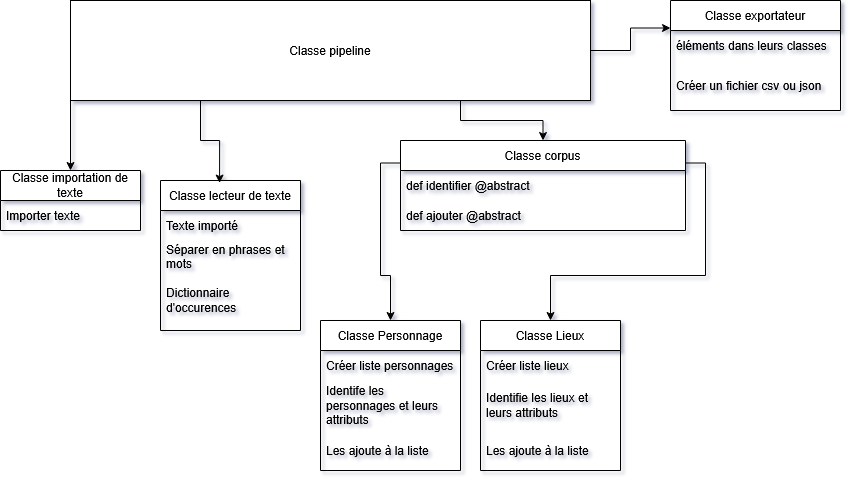

The diagram above was exported from draw.io. Its source (the exported page's mxGraphModel, read from the mxfile embedded in the PNG):
<mxGraphModel dx="1818" dy="1624" grid="1" gridSize="10" guides="1" tooltips="1" connect="1" arrows="1" fold="1" page="1" pageScale="1" pageWidth="850" pageHeight="1100" math="0" shadow="0">
  <root>
    <mxCell id="0" />
    <mxCell id="1" parent="0" />
    <mxCell id="4ynn2Qf_jwc3-WdJ-Ano-33" edge="1" parent="1" source="0HZf0mEKQgrm27gZwROv-18" style="edgeStyle=orthogonalEdgeStyle;rounded=0;orthogonalLoop=1;jettySize=auto;html=1;exitX=0;exitY=1;exitDx=0;exitDy=0;" target="0HZf0mEKQgrm27gZwROv-32">
      <mxGeometry relative="1" as="geometry" />
    </mxCell>
    <mxCell id="4ynn2Qf_jwc3-WdJ-Ano-35" edge="1" parent="1" source="0HZf0mEKQgrm27gZwROv-18" style="edgeStyle=orthogonalEdgeStyle;rounded=0;orthogonalLoop=1;jettySize=auto;html=1;exitX=1;exitY=0.5;exitDx=0;exitDy=0;entryX=0;entryY=0.25;entryDx=0;entryDy=0;" target="0HZf0mEKQgrm27gZwROv-37">
      <mxGeometry relative="1" as="geometry" />
    </mxCell>
    <mxCell id="4ynn2Qf_jwc3-WdJ-Ano-41" edge="1" parent="1" source="0HZf0mEKQgrm27gZwROv-18" style="edgeStyle=orthogonalEdgeStyle;rounded=0;orthogonalLoop=1;jettySize=auto;html=1;exitX=0.75;exitY=1;exitDx=0;exitDy=0;entryX=0.5;entryY=0;entryDx=0;entryDy=0;" target="4ynn2Qf_jwc3-WdJ-Ano-37">
      <mxGeometry relative="1" as="geometry" />
    </mxCell>
    <mxCell id="0HZf0mEKQgrm27gZwROv-18" parent="1" style="rounded=0;whiteSpace=wrap;html=1;" value="Classe pipeline" vertex="1">
      <mxGeometry height="100" width="520" y="-20" as="geometry" />
    </mxCell>
    <mxCell id="0HZf0mEKQgrm27gZwROv-28" parent="1" style="swimlane;fontStyle=0;childLayout=stackLayout;horizontal=1;startSize=30;horizontalStack=0;resizeParent=1;resizeParentMax=0;resizeLast=0;collapsible=1;marginBottom=0;whiteSpace=wrap;html=1;" value="Classe lecteur de texte" vertex="1">
      <mxGeometry height="150" width="140" x="90" y="160" as="geometry" />
    </mxCell>
    <mxCell id="0HZf0mEKQgrm27gZwROv-29" parent="0HZf0mEKQgrm27gZwROv-28" style="text;strokeColor=none;fillColor=none;align=left;verticalAlign=middle;spacingLeft=4;spacingRight=4;overflow=hidden;points=[[0,0.5],[1,0.5]];portConstraint=eastwest;rotatable=0;whiteSpace=wrap;html=1;" value="Texte importé" vertex="1">
      <mxGeometry height="30" width="140" y="30" as="geometry" />
    </mxCell>
    <mxCell id="0HZf0mEKQgrm27gZwROv-30" parent="0HZf0mEKQgrm27gZwROv-28" style="text;strokeColor=none;fillColor=none;align=left;verticalAlign=middle;spacingLeft=4;spacingRight=4;overflow=hidden;points=[[0,0.5],[1,0.5]];portConstraint=eastwest;rotatable=0;whiteSpace=wrap;html=1;" value="Séparer en phrases et mots" vertex="1">
      <mxGeometry height="30" width="140" y="60" as="geometry" />
    </mxCell>
    <mxCell id="0HZf0mEKQgrm27gZwROv-31" parent="0HZf0mEKQgrm27gZwROv-28" style="text;strokeColor=none;fillColor=none;align=left;verticalAlign=middle;spacingLeft=4;spacingRight=4;overflow=hidden;points=[[0,0.5],[1,0.5]];portConstraint=eastwest;rotatable=0;whiteSpace=wrap;html=1;" value="Dictionnaire d'occurences" vertex="1">
      <mxGeometry height="60" width="140" y="90" as="geometry" />
    </mxCell>
    <mxCell id="0HZf0mEKQgrm27gZwROv-32" parent="1" style="swimlane;fontStyle=0;childLayout=stackLayout;horizontal=1;startSize=30;horizontalStack=0;resizeParent=1;resizeParentMax=0;resizeLast=0;collapsible=1;marginBottom=0;whiteSpace=wrap;html=1;" value="Classe importation de texte" vertex="1">
      <mxGeometry height="60" width="140" x="-70" y="150" as="geometry" />
    </mxCell>
    <mxCell id="0HZf0mEKQgrm27gZwROv-33" parent="0HZf0mEKQgrm27gZwROv-32" style="text;strokeColor=none;fillColor=none;align=left;verticalAlign=middle;spacingLeft=4;spacingRight=4;overflow=hidden;points=[[0,0.5],[1,0.5]];portConstraint=eastwest;rotatable=0;whiteSpace=wrap;html=1;" value="Importer texte" vertex="1">
      <mxGeometry height="30" width="140" y="30" as="geometry" />
    </mxCell>
    <mxCell id="0HZf0mEKQgrm27gZwROv-37" parent="1" style="swimlane;fontStyle=0;childLayout=stackLayout;horizontal=1;startSize=30;horizontalStack=0;resizeParent=1;resizeParentMax=0;resizeLast=0;collapsible=1;marginBottom=0;whiteSpace=wrap;html=1;" value="Classe exportateur" vertex="1">
      <mxGeometry height="110" width="170" x="600" y="-20" as="geometry" />
    </mxCell>
    <mxCell id="0HZf0mEKQgrm27gZwROv-38" parent="0HZf0mEKQgrm27gZwROv-37" style="text;strokeColor=none;fillColor=none;align=left;verticalAlign=middle;spacingLeft=4;spacingRight=4;overflow=hidden;points=[[0,0.5],[1,0.5]];portConstraint=eastwest;rotatable=0;whiteSpace=wrap;html=1;" value="éléments dans leurs classes" vertex="1">
      <mxGeometry height="30" width="170" y="30" as="geometry" />
    </mxCell>
    <mxCell id="0HZf0mEKQgrm27gZwROv-39" parent="0HZf0mEKQgrm27gZwROv-37" style="text;strokeColor=none;fillColor=none;align=left;verticalAlign=middle;spacingLeft=4;spacingRight=4;overflow=hidden;points=[[0,0.5],[1,0.5]];portConstraint=eastwest;rotatable=0;whiteSpace=wrap;html=1;" value="Créer un fichier csv ou json" vertex="1">
      <mxGeometry height="50" width="170" y="60" as="geometry" />
    </mxCell>
    <mxCell id="4ynn2Qf_jwc3-WdJ-Ano-8" parent="1" style="swimlane;fontStyle=0;childLayout=stackLayout;horizontal=1;startSize=30;horizontalStack=0;resizeParent=1;resizeParentMax=0;resizeLast=0;collapsible=1;marginBottom=0;whiteSpace=wrap;html=1;" value="Classe Personnage" vertex="1">
      <mxGeometry height="150" width="140" x="250" y="300" as="geometry" />
    </mxCell>
    <mxCell id="4ynn2Qf_jwc3-WdJ-Ano-9" parent="4ynn2Qf_jwc3-WdJ-Ano-8" style="text;strokeColor=none;fillColor=none;align=left;verticalAlign=middle;spacingLeft=4;spacingRight=4;overflow=hidden;points=[[0,0.5],[1,0.5]];portConstraint=eastwest;rotatable=0;whiteSpace=wrap;html=1;" value="Créer liste personnages" vertex="1">
      <mxGeometry height="30" width="140" y="30" as="geometry" />
    </mxCell>
    <mxCell id="4ynn2Qf_jwc3-WdJ-Ano-10" parent="4ynn2Qf_jwc3-WdJ-Ano-8" style="text;strokeColor=none;fillColor=none;align=left;verticalAlign=middle;spacingLeft=4;spacingRight=4;overflow=hidden;points=[[0,0.5],[1,0.5]];portConstraint=eastwest;rotatable=0;whiteSpace=wrap;html=1;" value="Identife les personnages et leurs attributs" vertex="1">
      <mxGeometry height="50" width="140" y="60" as="geometry" />
    </mxCell>
    <mxCell id="4ynn2Qf_jwc3-WdJ-Ano-11" parent="4ynn2Qf_jwc3-WdJ-Ano-8" style="text;strokeColor=none;fillColor=none;align=left;verticalAlign=middle;spacingLeft=4;spacingRight=4;overflow=hidden;points=[[0,0.5],[1,0.5]];portConstraint=eastwest;rotatable=0;whiteSpace=wrap;html=1;" value="Les ajoute à la liste" vertex="1">
      <mxGeometry height="40" width="140" y="110" as="geometry" />
    </mxCell>
    <mxCell id="4ynn2Qf_jwc3-WdJ-Ano-14" edge="1" parent="1" source="0HZf0mEKQgrm27gZwROv-18" style="edgeStyle=orthogonalEdgeStyle;rounded=0;orthogonalLoop=1;jettySize=auto;html=1;exitX=0.25;exitY=1;exitDx=0;exitDy=0;entryX=0.422;entryY=0.017;entryDx=0;entryDy=0;entryPerimeter=0;" target="0HZf0mEKQgrm27gZwROv-28">
      <mxGeometry relative="1" as="geometry" />
    </mxCell>
    <mxCell id="4ynn2Qf_jwc3-WdJ-Ano-22" parent="1" style="swimlane;fontStyle=0;childLayout=stackLayout;horizontal=1;startSize=30;horizontalStack=0;resizeParent=1;resizeParentMax=0;resizeLast=0;collapsible=1;marginBottom=0;whiteSpace=wrap;html=1;" value="Classe Lieux" vertex="1">
      <mxGeometry height="150" width="140" x="410" y="300" as="geometry" />
    </mxCell>
    <mxCell id="4ynn2Qf_jwc3-WdJ-Ano-23" parent="4ynn2Qf_jwc3-WdJ-Ano-22" style="text;strokeColor=none;fillColor=none;align=left;verticalAlign=middle;spacingLeft=4;spacingRight=4;overflow=hidden;points=[[0,0.5],[1,0.5]];portConstraint=eastwest;rotatable=0;whiteSpace=wrap;html=1;" value="Créer liste lieux" vertex="1">
      <mxGeometry height="30" width="140" y="30" as="geometry" />
    </mxCell>
    <mxCell id="4ynn2Qf_jwc3-WdJ-Ano-24" parent="4ynn2Qf_jwc3-WdJ-Ano-22" style="text;strokeColor=none;fillColor=none;align=left;verticalAlign=middle;spacingLeft=4;spacingRight=4;overflow=hidden;points=[[0,0.5],[1,0.5]];portConstraint=eastwest;rotatable=0;whiteSpace=wrap;html=1;" value="Identifie les lieux et leurs attributs" vertex="1">
      <mxGeometry height="50" width="140" y="60" as="geometry" />
    </mxCell>
    <mxCell id="4ynn2Qf_jwc3-WdJ-Ano-25" parent="4ynn2Qf_jwc3-WdJ-Ano-22" style="text;strokeColor=none;fillColor=none;align=left;verticalAlign=middle;spacingLeft=4;spacingRight=4;overflow=hidden;points=[[0,0.5],[1,0.5]];portConstraint=eastwest;rotatable=0;whiteSpace=wrap;html=1;" value="Les ajoute à la liste" vertex="1">
      <mxGeometry height="40" width="140" y="110" as="geometry" />
    </mxCell>
    <mxCell id="4ynn2Qf_jwc3-WdJ-Ano-45" edge="1" parent="1" source="4ynn2Qf_jwc3-WdJ-Ano-37" style="edgeStyle=orthogonalEdgeStyle;rounded=0;orthogonalLoop=1;jettySize=auto;html=1;exitX=1;exitY=0.25;exitDx=0;exitDy=0;" target="4ynn2Qf_jwc3-WdJ-Ano-22">
      <mxGeometry relative="1" as="geometry" />
    </mxCell>
    <mxCell id="4ynn2Qf_jwc3-WdJ-Ano-46" edge="1" parent="1" source="4ynn2Qf_jwc3-WdJ-Ano-37" style="edgeStyle=orthogonalEdgeStyle;rounded=0;orthogonalLoop=1;jettySize=auto;html=1;exitX=0;exitY=0.25;exitDx=0;exitDy=0;entryX=0.5;entryY=0;entryDx=0;entryDy=0;" target="4ynn2Qf_jwc3-WdJ-Ano-8">
      <mxGeometry relative="1" as="geometry" />
    </mxCell>
    <mxCell id="4ynn2Qf_jwc3-WdJ-Ano-37" parent="1" style="swimlane;fontStyle=0;childLayout=stackLayout;horizontal=1;startSize=30;horizontalStack=0;resizeParent=1;resizeParentMax=0;resizeLast=0;collapsible=1;marginBottom=0;whiteSpace=wrap;html=1;" value="Classe corpus" vertex="1">
      <mxGeometry height="90" width="285" x="330" y="120" as="geometry" />
    </mxCell>
    <mxCell id="4ynn2Qf_jwc3-WdJ-Ano-38" parent="4ynn2Qf_jwc3-WdJ-Ano-37" style="text;strokeColor=none;fillColor=none;align=left;verticalAlign=middle;spacingLeft=4;spacingRight=4;overflow=hidden;points=[[0,0.5],[1,0.5]];portConstraint=eastwest;rotatable=0;whiteSpace=wrap;html=1;" value="def identifier @abstract" vertex="1">
      <mxGeometry height="30" width="285" y="30" as="geometry" />
    </mxCell>
    <mxCell id="4ynn2Qf_jwc3-WdJ-Ano-40" parent="4ynn2Qf_jwc3-WdJ-Ano-37" style="text;strokeColor=none;fillColor=none;align=left;verticalAlign=middle;spacingLeft=4;spacingRight=4;overflow=hidden;points=[[0,0.5],[1,0.5]];portConstraint=eastwest;rotatable=0;whiteSpace=wrap;html=1;" value="def ajouter @abstract" vertex="1">
      <mxGeometry height="30" width="285" y="60" as="geometry" />
    </mxCell>
  </root>
</mxGraphModel>